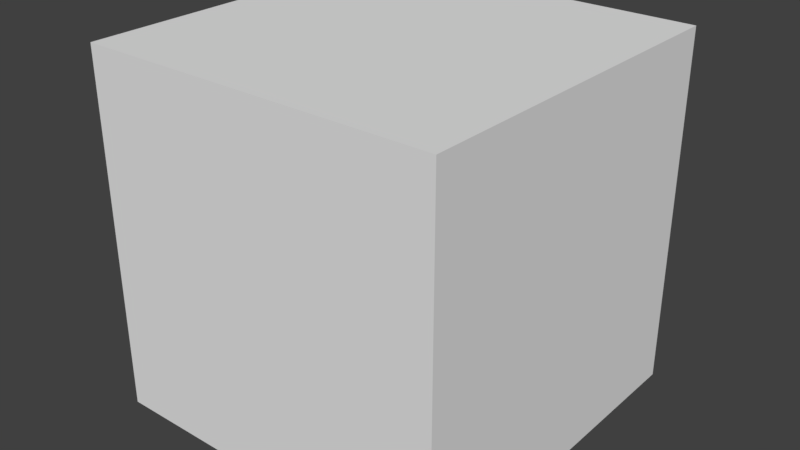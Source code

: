 # Source: animation_multi_strip.blend  (saved by Blender 2.79.0; exported with 4.5.12 LTS)
import bpy
from mathutils import Matrix  # noqa: F401  (used for matrix-valued properties, if any)

bpy.ops.wm.read_factory_settings(use_empty=True)
scene = bpy.context.scene
scene.name = 'Scene'

# ---- collections
col_collection_1 = bpy.data.collections.new('Collection 1'); scene.collection.children.link(col_collection_1)

# ---- world
world_world = bpy.data.worlds.new('World'); scene.world = world_world
world_world.color = (0.05088, 0.05088, 0.05088)
world_world.use_sun_shadow = False
world_world.sun_shadow_jitter_overblur = 0.0
world_world.cycles.sampling_method = 'MANUAL'

# ---- meshes
me_cube = bpy.data.meshes.new('Cube')
me_cube.from_pydata([(1.0, 1.0, -1.0), (1.0, -1.0, -1.0), (-1.0, -1.0, -1.0), (-1.0, 1.0, -1.0), (1.0, 1.0, 1.0), (1.0, -1.0, 1.0), (-1.0, -1.0, 1.0), (-1.0, 1.0, 1.0)], [], [(0, 1, 2, 3), (4, 7, 6, 5), (0, 4, 5, 1), (1, 5, 6, 2), (2, 6, 7, 3), (4, 0, 3, 7)])
me_cube.use_remesh_preserve_volume = False
me_cube.use_remesh_preserve_attributes = False
me_cube.use_mirror_vertex_groups = False
me_cube.update()

# ---- objects
ob_cube = bpy.data.objects.new('Cube', me_cube)

# ---- transforms, parenting, visibility, modifiers, constraints
ob_cube.location = (0.0, 0.0107, 0.0)
ob_cube.rotation_mode = 'QUATERNION'
ob_cube.rotation_quaternion = (1.0, 0.0, 0.0, 0.0)
ob_cube.lock_rotations_4d = False
ob_cube.empty_display_type = 'ARROWS'
ob_cube.lineart.crease_threshold = 0.0

# ---- collection membership
col_collection_1.objects.link(ob_cube)

# ---- scene / render settings (as saved in the file)
scene.frame_start = 1; scene.frame_end = 180; scene.frame_set(0)
scene.render.engine = 'BLENDER_EEVEE_NEXT'
scene.render.resolution_percentage = 50
scene.render.dither_intensity = 0.0
scene.cycles.use_denoising = False
scene.cycles.samples = 128
scene.cycles.sampling_pattern = 'TABULATED_SOBOL'
scene.cycles.use_adaptive_sampling = False
scene.cycles.use_light_tree = False
scene.cycles.blur_glossy = 0.0
scene.cycles.sample_clamp_indirect = 0.0
scene.view_settings.view_transform = 'Standard'
bpy.context.view_layer.update()

# ---- added for rendering (the .blend has no active camera and no usable light): camera, sun
cam_auto = bpy.data.cameras.new('AutoCamera')
cam_auto.lens = 50.0
cam_auto.sensor_width = 36.0
cam_auto.clip_end = 1000.0
ob_auto_camera = bpy.data.objects.new('AutoCamera', cam_auto)
scene.collection.objects.link(ob_auto_camera)
ob_auto_camera.location = (3.20507, -3.83539, 2.56406)
ob_auto_camera.rotation_euler = (1.09748, -7.21219e-08, 0.694738)
scene.camera = ob_auto_camera
light_auto_sun = bpy.data.lights.new('AutoSun', 'SUN')
light_auto_sun.energy = 3.0
light_auto_sun.angle = 0.0523599
ob_auto_sun = bpy.data.objects.new('AutoSun', light_auto_sun)
scene.collection.objects.link(ob_auto_sun)
ob_auto_sun.rotation_euler = (0.872665, 0.174533, 0.523599)
bpy.context.view_layer.update()
